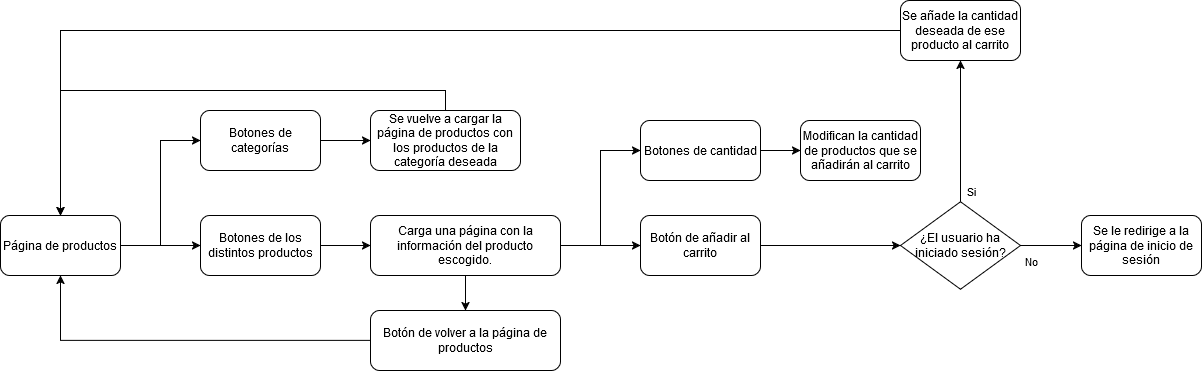

The diagram above was exported from draw.io. Its source (the exported page's mxGraphModel, read from the mxfile embedded in the PNG):
<mxGraphModel dx="1434" dy="820" grid="1" gridSize="10" guides="1" tooltips="1" connect="1" arrows="1" fold="1" page="1" pageScale="1" pageWidth="827" pageHeight="1169" math="0" shadow="0">
  <root>
    <mxCell id="0" />
    <mxCell id="1" parent="0" />
    <mxCell id="kk5Pd2-xtzgF3EDIEKp--3" style="edgeStyle=orthogonalEdgeStyle;rounded=0;orthogonalLoop=1;jettySize=auto;html=1;exitX=1;exitY=0.5;exitDx=0;exitDy=0;entryX=0;entryY=0.5;entryDx=0;entryDy=0;" edge="1" parent="1" source="kk5Pd2-xtzgF3EDIEKp--1" target="kk5Pd2-xtzgF3EDIEKp--5">
      <mxGeometry relative="1" as="geometry">
        <mxPoint x="230" y="460" as="targetPoint" />
      </mxGeometry>
    </mxCell>
    <mxCell id="kk5Pd2-xtzgF3EDIEKp--11" style="edgeStyle=orthogonalEdgeStyle;rounded=0;orthogonalLoop=1;jettySize=auto;html=1;exitX=1;exitY=0.5;exitDx=0;exitDy=0;entryX=0;entryY=0.5;entryDx=0;entryDy=0;" edge="1" parent="1" source="kk5Pd2-xtzgF3EDIEKp--1" target="kk5Pd2-xtzgF3EDIEKp--10">
      <mxGeometry relative="1" as="geometry" />
    </mxCell>
    <mxCell id="kk5Pd2-xtzgF3EDIEKp--1" value="Página de productos" style="rounded=1;whiteSpace=wrap;html=1;" vertex="1" parent="1">
      <mxGeometry x="40" y="525" width="120" height="60" as="geometry" />
    </mxCell>
    <mxCell id="kk5Pd2-xtzgF3EDIEKp--8" value="" style="edgeStyle=orthogonalEdgeStyle;rounded=0;orthogonalLoop=1;jettySize=auto;html=1;" edge="1" parent="1" source="kk5Pd2-xtzgF3EDIEKp--5" target="kk5Pd2-xtzgF3EDIEKp--7">
      <mxGeometry relative="1" as="geometry" />
    </mxCell>
    <mxCell id="kk5Pd2-xtzgF3EDIEKp--5" value="Botones de categorías" style="rounded=1;whiteSpace=wrap;html=1;" vertex="1" parent="1">
      <mxGeometry x="240" y="420" width="120" height="60" as="geometry" />
    </mxCell>
    <mxCell id="kk5Pd2-xtzgF3EDIEKp--9" style="edgeStyle=orthogonalEdgeStyle;rounded=0;orthogonalLoop=1;jettySize=auto;html=1;exitX=0.5;exitY=0;exitDx=0;exitDy=0;entryX=0.5;entryY=0;entryDx=0;entryDy=0;" edge="1" parent="1" source="kk5Pd2-xtzgF3EDIEKp--7" target="kk5Pd2-xtzgF3EDIEKp--1">
      <mxGeometry relative="1" as="geometry" />
    </mxCell>
    <mxCell id="kk5Pd2-xtzgF3EDIEKp--7" value="Se vuelve a cargar la página de productos con los productos de la categoría deseada" style="whiteSpace=wrap;html=1;rounded=1;" vertex="1" parent="1">
      <mxGeometry x="410" y="420" width="150" height="60" as="geometry" />
    </mxCell>
    <mxCell id="kk5Pd2-xtzgF3EDIEKp--12" style="edgeStyle=orthogonalEdgeStyle;rounded=0;orthogonalLoop=1;jettySize=auto;html=1;exitX=1;exitY=0.5;exitDx=0;exitDy=0;entryX=0;entryY=0.5;entryDx=0;entryDy=0;" edge="1" parent="1" source="kk5Pd2-xtzgF3EDIEKp--10" target="kk5Pd2-xtzgF3EDIEKp--13">
      <mxGeometry relative="1" as="geometry">
        <mxPoint x="410" y="555" as="targetPoint" />
      </mxGeometry>
    </mxCell>
    <mxCell id="kk5Pd2-xtzgF3EDIEKp--10" value="Botones de los distintos productos" style="rounded=1;whiteSpace=wrap;html=1;" vertex="1" parent="1">
      <mxGeometry x="240" y="525" width="120" height="60" as="geometry" />
    </mxCell>
    <mxCell id="kk5Pd2-xtzgF3EDIEKp--14" style="edgeStyle=orthogonalEdgeStyle;rounded=0;orthogonalLoop=1;jettySize=auto;html=1;exitX=0.5;exitY=1;exitDx=0;exitDy=0;entryX=0.5;entryY=0;entryDx=0;entryDy=0;" edge="1" parent="1" source="kk5Pd2-xtzgF3EDIEKp--13" target="kk5Pd2-xtzgF3EDIEKp--16">
      <mxGeometry relative="1" as="geometry">
        <mxPoint x="505" y="630" as="targetPoint" />
      </mxGeometry>
    </mxCell>
    <mxCell id="kk5Pd2-xtzgF3EDIEKp--18" style="edgeStyle=orthogonalEdgeStyle;rounded=0;orthogonalLoop=1;jettySize=auto;html=1;exitX=1;exitY=0.5;exitDx=0;exitDy=0;entryX=0;entryY=0.5;entryDx=0;entryDy=0;" edge="1" parent="1" source="kk5Pd2-xtzgF3EDIEKp--13" target="kk5Pd2-xtzgF3EDIEKp--19">
      <mxGeometry relative="1" as="geometry">
        <mxPoint x="640" y="450" as="targetPoint" />
      </mxGeometry>
    </mxCell>
    <mxCell id="kk5Pd2-xtzgF3EDIEKp--24" style="edgeStyle=orthogonalEdgeStyle;rounded=0;orthogonalLoop=1;jettySize=auto;html=1;exitX=1;exitY=0.5;exitDx=0;exitDy=0;entryX=0;entryY=0.5;entryDx=0;entryDy=0;" edge="1" parent="1" source="kk5Pd2-xtzgF3EDIEKp--13" target="kk5Pd2-xtzgF3EDIEKp--23">
      <mxGeometry relative="1" as="geometry" />
    </mxCell>
    <mxCell id="kk5Pd2-xtzgF3EDIEKp--13" value="Carga una página con la información del producto escogido." style="rounded=1;whiteSpace=wrap;html=1;" vertex="1" parent="1">
      <mxGeometry x="410" y="525" width="190" height="60" as="geometry" />
    </mxCell>
    <mxCell id="kk5Pd2-xtzgF3EDIEKp--17" style="edgeStyle=orthogonalEdgeStyle;rounded=0;orthogonalLoop=1;jettySize=auto;html=1;exitX=0;exitY=0.5;exitDx=0;exitDy=0;entryX=0.5;entryY=1;entryDx=0;entryDy=0;" edge="1" parent="1" source="kk5Pd2-xtzgF3EDIEKp--16" target="kk5Pd2-xtzgF3EDIEKp--1">
      <mxGeometry relative="1" as="geometry" />
    </mxCell>
    <mxCell id="kk5Pd2-xtzgF3EDIEKp--16" value="Botón de volver a la página de productos" style="rounded=1;whiteSpace=wrap;html=1;" vertex="1" parent="1">
      <mxGeometry x="410" y="620" width="190" height="60" as="geometry" />
    </mxCell>
    <mxCell id="kk5Pd2-xtzgF3EDIEKp--20" style="edgeStyle=orthogonalEdgeStyle;rounded=0;orthogonalLoop=1;jettySize=auto;html=1;exitX=1;exitY=0.5;exitDx=0;exitDy=0;entryX=0;entryY=0.5;entryDx=0;entryDy=0;" edge="1" parent="1" source="kk5Pd2-xtzgF3EDIEKp--19" target="kk5Pd2-xtzgF3EDIEKp--21">
      <mxGeometry relative="1" as="geometry">
        <mxPoint x="840" y="460" as="targetPoint" />
      </mxGeometry>
    </mxCell>
    <mxCell id="kk5Pd2-xtzgF3EDIEKp--19" value="Botones de cantidad" style="rounded=1;whiteSpace=wrap;html=1;" vertex="1" parent="1">
      <mxGeometry x="680" y="430" width="120" height="60" as="geometry" />
    </mxCell>
    <mxCell id="kk5Pd2-xtzgF3EDIEKp--21" value="Modifican la cantidad de productos que se añadirán al carrito" style="rounded=1;whiteSpace=wrap;html=1;" vertex="1" parent="1">
      <mxGeometry x="840" y="430" width="120" height="60" as="geometry" />
    </mxCell>
    <mxCell id="kk5Pd2-xtzgF3EDIEKp--25" style="edgeStyle=orthogonalEdgeStyle;rounded=0;orthogonalLoop=1;jettySize=auto;html=1;exitX=1;exitY=0.5;exitDx=0;exitDy=0;entryX=0;entryY=0.5;entryDx=0;entryDy=0;" edge="1" parent="1" source="kk5Pd2-xtzgF3EDIEKp--23" target="kk5Pd2-xtzgF3EDIEKp--26">
      <mxGeometry relative="1" as="geometry">
        <mxPoint x="1000" y="555" as="targetPoint" />
      </mxGeometry>
    </mxCell>
    <mxCell id="kk5Pd2-xtzgF3EDIEKp--23" value="Botón de añadir al carrito" style="rounded=1;whiteSpace=wrap;html=1;" vertex="1" parent="1">
      <mxGeometry x="680" y="525" width="120" height="60" as="geometry" />
    </mxCell>
    <mxCell id="kk5Pd2-xtzgF3EDIEKp--28" style="edgeStyle=orthogonalEdgeStyle;rounded=0;orthogonalLoop=1;jettySize=auto;html=1;exitX=1;exitY=0.5;exitDx=0;exitDy=0;entryX=0;entryY=0.5;entryDx=0;entryDy=0;" edge="1" parent="1" source="kk5Pd2-xtzgF3EDIEKp--26" target="kk5Pd2-xtzgF3EDIEKp--29">
      <mxGeometry relative="1" as="geometry">
        <mxPoint x="1120" y="555" as="targetPoint" />
      </mxGeometry>
    </mxCell>
    <mxCell id="kk5Pd2-xtzgF3EDIEKp--31" value="No" style="edgeLabel;html=1;align=center;verticalAlign=middle;resizable=0;points=[];" vertex="1" connectable="0" parent="kk5Pd2-xtzgF3EDIEKp--28">
      <mxGeometry x="-0.2131" y="-2" relative="1" as="geometry">
        <mxPoint x="-14" y="13" as="offset" />
      </mxGeometry>
    </mxCell>
    <mxCell id="kk5Pd2-xtzgF3EDIEKp--32" style="edgeStyle=orthogonalEdgeStyle;rounded=0;orthogonalLoop=1;jettySize=auto;html=1;exitX=0.5;exitY=0;exitDx=0;exitDy=0;entryX=0.5;entryY=1;entryDx=0;entryDy=0;" edge="1" parent="1" source="kk5Pd2-xtzgF3EDIEKp--26" target="kk5Pd2-xtzgF3EDIEKp--34">
      <mxGeometry relative="1" as="geometry">
        <mxPoint x="980" y="320" as="targetPoint" />
      </mxGeometry>
    </mxCell>
    <mxCell id="kk5Pd2-xtzgF3EDIEKp--33" value="Si" style="edgeLabel;html=1;align=center;verticalAlign=middle;resizable=0;points=[];" vertex="1" connectable="0" parent="kk5Pd2-xtzgF3EDIEKp--32">
      <mxGeometry x="-0.7889" y="2" relative="1" as="geometry">
        <mxPoint x="12" y="4" as="offset" />
      </mxGeometry>
    </mxCell>
    <mxCell id="kk5Pd2-xtzgF3EDIEKp--26" value="¿El usuario ha iniciado sesión?" style="rhombus;whiteSpace=wrap;html=1;" vertex="1" parent="1">
      <mxGeometry x="940" y="511.25" width="120" height="87.5" as="geometry" />
    </mxCell>
    <mxCell id="kk5Pd2-xtzgF3EDIEKp--29" value="Se le redirige a la página de inicio de sesión" style="rounded=1;whiteSpace=wrap;html=1;" vertex="1" parent="1">
      <mxGeometry x="1121" y="525" width="120" height="60" as="geometry" />
    </mxCell>
    <mxCell id="kk5Pd2-xtzgF3EDIEKp--35" style="edgeStyle=orthogonalEdgeStyle;rounded=0;orthogonalLoop=1;jettySize=auto;html=1;exitX=0;exitY=0.5;exitDx=0;exitDy=0;entryX=0.5;entryY=0;entryDx=0;entryDy=0;" edge="1" parent="1" source="kk5Pd2-xtzgF3EDIEKp--34" target="kk5Pd2-xtzgF3EDIEKp--1">
      <mxGeometry relative="1" as="geometry" />
    </mxCell>
    <mxCell id="kk5Pd2-xtzgF3EDIEKp--34" value="Se añade la cantidad deseada de ese producto al carrito" style="rounded=1;whiteSpace=wrap;html=1;" vertex="1" parent="1">
      <mxGeometry x="940" y="310" width="120" height="60" as="geometry" />
    </mxCell>
  </root>
</mxGraphModel>